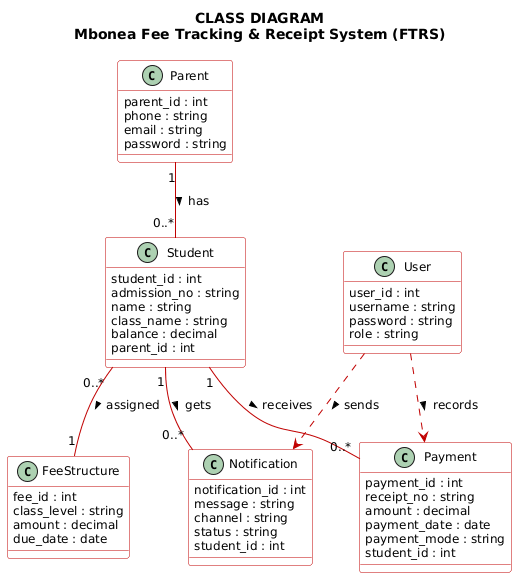

The diagram above was rendered by PlantUML. Its source (embedded in the PNG):
@startuml FTRS_Class_Simple
skinparam shadowing false
skinparam classAttributeIconSize 0
skinparam defaultFontName Arial
skinparam defaultFontSize 12
skinparam class {
  BackgroundColor white
  BorderColor #C00000
  ArrowColor #C00000
  FontColor black
}

title CLASS DIAGRAM\nMbonea Fee Tracking & Receipt System (FTRS)

class Parent {
  parent_id : int
  phone : string
  email : string
  password : string
}

class Student {
  student_id : int
  admission_no : string
  name : string
  class_name : string
  balance : decimal
  parent_id : int
}

class FeeStructure {
  fee_id : int
  class_level : string
  amount : decimal
  due_date : date
}

class Payment {
  payment_id : int
  receipt_no : string
  amount : decimal
  payment_date : date
  payment_mode : string
  student_id : int
}

class User {
  user_id : int
  username : string
  password : string
  role : string
}

class Notification {
  notification_id : int
  message : string
  channel : string
  status : string
  student_id : int
}

Parent "1" -- "0..*" Student : has >
Student "0..*" -- "1" FeeStructure : assigned >
Student "1" -- "0..*" Payment : receives >
Student "1" -- "0..*" Notification : gets >
User ..> Payment : records >
User ..> Notification : sends >

@enduml